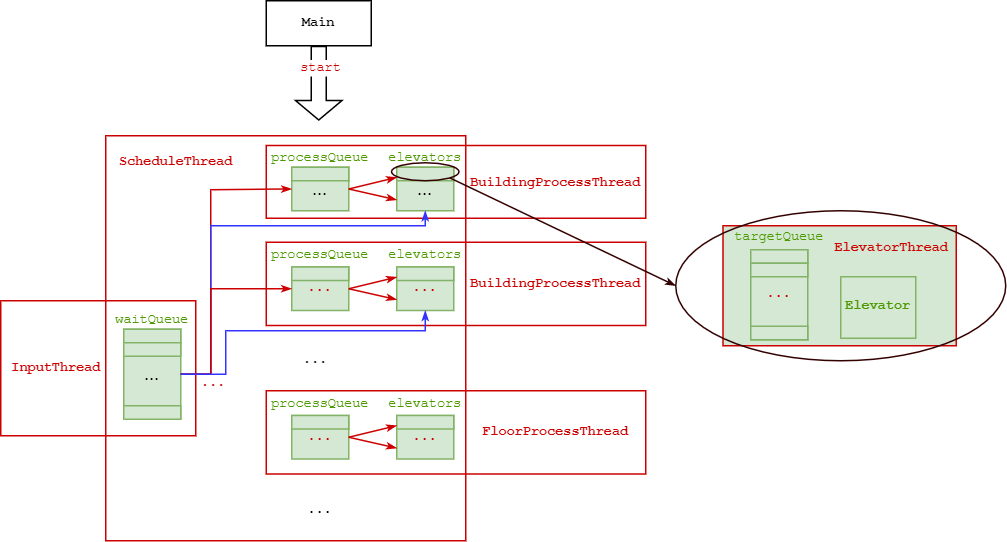

The diagram above was exported from draw.io. Its source (the exported page's mxGraphModel, read from the mxfile embedded in the PNG):
<mxGraphModel dx="650" dy="404" grid="1" gridSize="10" guides="1" tooltips="1" connect="1" arrows="1" fold="1" page="1" pageScale="1" pageWidth="850" pageHeight="1100" math="0" shadow="0">
  <root>
    <mxCell id="0" />
    <mxCell id="1" parent="0" />
    <mxCell id="hB9VX7R0wfS3REV-W6jU-15" value="" style="rounded=0;whiteSpace=wrap;html=1;fontFamily=Courier New;fontSize=9;fillColor=none;align=center;strokeColor=#CC0000;fontColor=#CC0000;" vertex="1" parent="1">
      <mxGeometry x="180" y="300" width="240" height="270" as="geometry" />
    </mxCell>
    <mxCell id="1au83bDSp_V7bLjEKUH4-7" value="" style="rounded=0;whiteSpace=wrap;html=1;fontFamily=Courier New;fontSize=9;fontColor=#CC0000;strokeColor=#CC0000;fillColor=none;" vertex="1" parent="1">
      <mxGeometry x="287" y="306.5" width="253" height="48.5" as="geometry" />
    </mxCell>
    <mxCell id="hB9VX7R0wfS3REV-W6jU-4" value="&lt;b&gt;&lt;font color=&quot;#cc0000&quot;&gt;&amp;nbsp;InputThread&lt;/font&gt;&lt;/b&gt;" style="rounded=0;whiteSpace=wrap;html=1;fontFamily=Courier New;fontSize=9;align=left;fillColor=none;strokeColor=#CC0000;" vertex="1" parent="1">
      <mxGeometry x="110" y="410" width="130" height="90" as="geometry" />
    </mxCell>
    <mxCell id="hB9VX7R0wfS3REV-W6jU-10" value="..." style="rounded=0;whiteSpace=wrap;html=1;fillColor=#d5e8d4;strokeColor=#82b366;" vertex="1" parent="1">
      <mxGeometry x="192" y="429" width="38" height="60" as="geometry" />
    </mxCell>
    <mxCell id="hB9VX7R0wfS3REV-W6jU-11" value="" style="rounded=0;whiteSpace=wrap;html=1;fillColor=#d5e8d4;strokeColor=#82b366;" vertex="1" parent="1">
      <mxGeometry x="192" y="429" width="38" height="9" as="geometry" />
    </mxCell>
    <mxCell id="hB9VX7R0wfS3REV-W6jU-12" value="" style="rounded=0;whiteSpace=wrap;html=1;fillColor=#d5e8d4;strokeColor=#82b366;" vertex="1" parent="1">
      <mxGeometry x="192" y="438" width="38" height="9" as="geometry" />
    </mxCell>
    <mxCell id="hB9VX7R0wfS3REV-W6jU-13" value="" style="rounded=0;whiteSpace=wrap;html=1;fillColor=#d5e8d4;strokeColor=#82b366;" vertex="1" parent="1">
      <mxGeometry x="192" y="480" width="38" height="9" as="geometry" />
    </mxCell>
    <mxCell id="hB9VX7R0wfS3REV-W6jU-14" value="&lt;font style=&quot;font-size: 9px&quot; face=&quot;Courier New&quot; color=&quot;#4d9900&quot;&gt;waitQueue&lt;/font&gt;" style="text;html=1;strokeColor=none;fillColor=none;align=center;verticalAlign=middle;whiteSpace=wrap;rounded=0;" vertex="1" parent="1">
      <mxGeometry x="186" y="416" width="50" height="10" as="geometry" />
    </mxCell>
    <mxCell id="hB9VX7R0wfS3REV-W6jU-16" value="&lt;font color=&quot;#cc0000&quot;&gt;&lt;b&gt;ScheduleThread&lt;/b&gt;&lt;/font&gt;" style="text;html=1;strokeColor=none;fillColor=none;align=center;verticalAlign=middle;whiteSpace=wrap;rounded=0;fontFamily=Courier New;fontSize=9;fontColor=#CC0000;" vertex="1" parent="1">
      <mxGeometry x="187" y="308" width="80" height="20" as="geometry" />
    </mxCell>
    <mxCell id="hB9VX7R0wfS3REV-W6jU-17" value="..." style="rounded=0;whiteSpace=wrap;html=1;fillColor=#d5e8d4;strokeColor=#82b366;" vertex="1" parent="1">
      <mxGeometry x="304" y="321" width="38" height="29" as="geometry" />
    </mxCell>
    <mxCell id="hB9VX7R0wfS3REV-W6jU-18" value="" style="rounded=0;whiteSpace=wrap;html=1;fillColor=#d5e8d4;strokeColor=#82b366;" vertex="1" parent="1">
      <mxGeometry x="304" y="321" width="38" height="9" as="geometry" />
    </mxCell>
    <mxCell id="hB9VX7R0wfS3REV-W6jU-21" value="&lt;font style=&quot;font-size: 9px&quot; face=&quot;Courier New&quot; color=&quot;#4d9900&quot;&gt;processQueue&lt;/font&gt;" style="text;html=1;strokeColor=none;fillColor=none;align=center;verticalAlign=middle;whiteSpace=wrap;rounded=0;" vertex="1" parent="1">
      <mxGeometry x="298" y="308" width="50" height="10" as="geometry" />
    </mxCell>
    <mxCell id="1au83bDSp_V7bLjEKUH4-1" value="..." style="rounded=0;whiteSpace=wrap;html=1;fillColor=#d5e8d4;strokeColor=#82b366;" vertex="1" parent="1">
      <mxGeometry x="374" y="321" width="38" height="29" as="geometry" />
    </mxCell>
    <mxCell id="1au83bDSp_V7bLjEKUH4-2" value="" style="rounded=0;whiteSpace=wrap;html=1;fillColor=#d5e8d4;strokeColor=#82b366;" vertex="1" parent="1">
      <mxGeometry x="374" y="321" width="38" height="9" as="geometry" />
    </mxCell>
    <mxCell id="1au83bDSp_V7bLjEKUH4-3" value="&lt;font style=&quot;font-size: 9px&quot; face=&quot;Courier New&quot; color=&quot;#4d9900&quot;&gt;elevators&lt;/font&gt;" style="text;html=1;strokeColor=none;fillColor=none;align=center;verticalAlign=middle;whiteSpace=wrap;rounded=0;" vertex="1" parent="1">
      <mxGeometry x="368" y="308" width="50" height="10" as="geometry" />
    </mxCell>
    <mxCell id="1au83bDSp_V7bLjEKUH4-9" value="&lt;font color=&quot;#cc0000&quot;&gt;&lt;b&gt;BuildingProcessThread&lt;/b&gt;&lt;/font&gt;" style="text;html=1;strokeColor=none;fillColor=none;align=center;verticalAlign=middle;whiteSpace=wrap;rounded=0;fontFamily=Courier New;fontSize=9;fontColor=#CC0000;" vertex="1" parent="1">
      <mxGeometry x="440" y="322.25" width="80" height="20" as="geometry" />
    </mxCell>
    <mxCell id="1au83bDSp_V7bLjEKUH4-10" value="" style="endArrow=classicThin;html=1;rounded=0;fontFamily=Courier New;fontSize=9;fontColor=#CC0000;entryX=0;entryY=0.75;entryDx=0;entryDy=0;exitX=1;exitY=0.5;exitDx=0;exitDy=0;endFill=1;strokeWidth=1;endSize=4;startSize=4;strokeColor=#CC0000;" edge="1" parent="1" source="hB9VX7R0wfS3REV-W6jU-17" target="1au83bDSp_V7bLjEKUH4-2">
      <mxGeometry width="50" height="50" relative="1" as="geometry">
        <mxPoint x="320" y="470" as="sourcePoint" />
        <mxPoint x="370" y="420" as="targetPoint" />
      </mxGeometry>
    </mxCell>
    <mxCell id="1au83bDSp_V7bLjEKUH4-11" value="" style="endArrow=classicThin;html=1;rounded=0;fontFamily=Courier New;fontSize=9;fontColor=#CC0000;entryX=0;entryY=0.75;entryDx=0;entryDy=0;exitX=1;exitY=0.5;exitDx=0;exitDy=0;startSize=4;endSize=4;endFill=1;strokeColor=#CC0000;" edge="1" parent="1" source="hB9VX7R0wfS3REV-W6jU-17" target="1au83bDSp_V7bLjEKUH4-1">
      <mxGeometry width="50" height="50" relative="1" as="geometry">
        <mxPoint x="351.9999999999999" y="345.5" as="sourcePoint" />
        <mxPoint x="384" y="337.7499999999999" as="targetPoint" />
      </mxGeometry>
    </mxCell>
    <mxCell id="1au83bDSp_V7bLjEKUH4-21" value="" style="rounded=0;whiteSpace=wrap;html=1;fontFamily=Courier New;fontSize=9;fontColor=#CC0000;strokeColor=#CC0000;fillColor=none;" vertex="1" parent="1">
      <mxGeometry x="287.0000000000001" y="371" width="253" height="55.5" as="geometry" />
    </mxCell>
    <mxCell id="1au83bDSp_V7bLjEKUH4-22" value="..." style="rounded=0;whiteSpace=wrap;html=1;fillColor=#d5e8d4;strokeColor=#82b366;fontFamily=Courier New;fontSize=9;fontColor=#CC0000;" vertex="1" parent="1">
      <mxGeometry x="304.0000000000001" y="387.5" width="38" height="29" as="geometry" />
    </mxCell>
    <mxCell id="1au83bDSp_V7bLjEKUH4-23" value="" style="rounded=0;whiteSpace=wrap;html=1;fillColor=#d5e8d4;strokeColor=#82b366;fontFamily=Courier New;fontSize=9;fontColor=#CC0000;" vertex="1" parent="1">
      <mxGeometry x="304.0000000000001" y="387.5" width="38" height="9" as="geometry" />
    </mxCell>
    <mxCell id="1au83bDSp_V7bLjEKUH4-24" value="&lt;font style=&quot;font-size: 9px&quot; face=&quot;Courier New&quot; color=&quot;#4d9900&quot;&gt;processQueue&lt;/font&gt;" style="text;html=1;strokeColor=none;fillColor=none;align=center;verticalAlign=middle;whiteSpace=wrap;rounded=0;fontFamily=Courier New;fontSize=9;fontColor=#CC0000;" vertex="1" parent="1">
      <mxGeometry x="298.0000000000001" y="374.5" width="50" height="10" as="geometry" />
    </mxCell>
    <mxCell id="1au83bDSp_V7bLjEKUH4-25" value="..." style="rounded=0;whiteSpace=wrap;html=1;fillColor=#d5e8d4;strokeColor=#82b366;fontFamily=Courier New;fontSize=9;fontColor=#CC0000;" vertex="1" parent="1">
      <mxGeometry x="374.0000000000001" y="387.5" width="38" height="29" as="geometry" />
    </mxCell>
    <mxCell id="1au83bDSp_V7bLjEKUH4-26" value="" style="rounded=0;whiteSpace=wrap;html=1;fillColor=#d5e8d4;strokeColor=#82b366;fontFamily=Courier New;fontSize=9;fontColor=#CC0000;" vertex="1" parent="1">
      <mxGeometry x="374.0000000000001" y="387.5" width="38" height="9" as="geometry" />
    </mxCell>
    <mxCell id="1au83bDSp_V7bLjEKUH4-27" value="&lt;font style=&quot;font-size: 9px&quot; face=&quot;Courier New&quot; color=&quot;#4d9900&quot;&gt;elevators&lt;/font&gt;" style="text;html=1;strokeColor=none;fillColor=none;align=center;verticalAlign=middle;whiteSpace=wrap;rounded=0;fontFamily=Courier New;fontSize=9;fontColor=#CC0000;" vertex="1" parent="1">
      <mxGeometry x="368.0000000000001" y="374.5" width="50" height="10" as="geometry" />
    </mxCell>
    <mxCell id="1au83bDSp_V7bLjEKUH4-28" value="&lt;font color=&quot;#cc0000&quot;&gt;&lt;b&gt;BuildingProcessThread&lt;/b&gt;&lt;/font&gt;" style="text;html=1;strokeColor=none;fillColor=none;align=center;verticalAlign=middle;whiteSpace=wrap;rounded=0;fontFamily=Courier New;fontSize=9;fontColor=#CC0000;" vertex="1" parent="1">
      <mxGeometry x="440.0000000000001" y="388.75" width="80" height="20" as="geometry" />
    </mxCell>
    <mxCell id="1au83bDSp_V7bLjEKUH4-29" value="" style="endArrow=classicThin;html=1;rounded=0;fontFamily=Courier New;fontSize=9;fontColor=#CC0000;entryX=0;entryY=0.75;entryDx=0;entryDy=0;exitX=1;exitY=0.5;exitDx=0;exitDy=0;endFill=1;strokeWidth=1;endSize=4;startSize=4;strokeColor=#CC0000;" edge="1" source="1au83bDSp_V7bLjEKUH4-22" target="1au83bDSp_V7bLjEKUH4-26" parent="1">
      <mxGeometry width="50" height="50" relative="1" as="geometry">
        <mxPoint x="320.0000000000001" y="536.5" as="sourcePoint" />
        <mxPoint x="370.0000000000001" y="486.5" as="targetPoint" />
      </mxGeometry>
    </mxCell>
    <mxCell id="1au83bDSp_V7bLjEKUH4-30" value="" style="endArrow=classicThin;html=1;rounded=0;fontFamily=Courier New;fontSize=9;fontColor=#CC0000;entryX=0;entryY=0.75;entryDx=0;entryDy=0;exitX=1;exitY=0.5;exitDx=0;exitDy=0;startSize=4;endSize=4;endFill=1;strokeColor=#CC0000;" edge="1" source="1au83bDSp_V7bLjEKUH4-22" target="1au83bDSp_V7bLjEKUH4-25" parent="1">
      <mxGeometry width="50" height="50" relative="1" as="geometry">
        <mxPoint x="352" y="412" as="sourcePoint" />
        <mxPoint x="384.0000000000001" y="404.2499999999999" as="targetPoint" />
      </mxGeometry>
    </mxCell>
    <mxCell id="1au83bDSp_V7bLjEKUH4-31" value="" style="rounded=0;whiteSpace=wrap;html=1;fontFamily=Courier New;fontSize=9;fontColor=#CC0000;strokeColor=#CC0000;fillColor=none;" vertex="1" parent="1">
      <mxGeometry x="287.0000000000001" y="470" width="253" height="55.5" as="geometry" />
    </mxCell>
    <mxCell id="1au83bDSp_V7bLjEKUH4-32" value="..." style="rounded=0;whiteSpace=wrap;html=1;fillColor=#d5e8d4;strokeColor=#82b366;fontFamily=Courier New;fontSize=9;fontColor=#CC0000;" vertex="1" parent="1">
      <mxGeometry x="304.0000000000001" y="486.5" width="38" height="29" as="geometry" />
    </mxCell>
    <mxCell id="1au83bDSp_V7bLjEKUH4-33" value="" style="rounded=0;whiteSpace=wrap;html=1;fillColor=#d5e8d4;strokeColor=#82b366;fontFamily=Courier New;fontSize=9;fontColor=#CC0000;" vertex="1" parent="1">
      <mxGeometry x="304.0000000000001" y="486.5" width="38" height="9" as="geometry" />
    </mxCell>
    <mxCell id="1au83bDSp_V7bLjEKUH4-34" value="&lt;font style=&quot;font-size: 9px&quot; face=&quot;Courier New&quot; color=&quot;#4d9900&quot;&gt;processQueue&lt;/font&gt;" style="text;html=1;strokeColor=none;fillColor=none;align=center;verticalAlign=middle;whiteSpace=wrap;rounded=0;fontFamily=Courier New;fontSize=9;fontColor=#CC0000;" vertex="1" parent="1">
      <mxGeometry x="298.0000000000001" y="473.5" width="50" height="10" as="geometry" />
    </mxCell>
    <mxCell id="1au83bDSp_V7bLjEKUH4-35" value="..." style="rounded=0;whiteSpace=wrap;html=1;fillColor=#d5e8d4;strokeColor=#82b366;fontFamily=Courier New;fontSize=9;fontColor=#CC0000;" vertex="1" parent="1">
      <mxGeometry x="374.0000000000001" y="486.5" width="38" height="29" as="geometry" />
    </mxCell>
    <mxCell id="1au83bDSp_V7bLjEKUH4-36" value="" style="rounded=0;whiteSpace=wrap;html=1;fillColor=#d5e8d4;strokeColor=#82b366;fontFamily=Courier New;fontSize=9;fontColor=#CC0000;" vertex="1" parent="1">
      <mxGeometry x="374.0000000000001" y="486.5" width="38" height="9" as="geometry" />
    </mxCell>
    <mxCell id="1au83bDSp_V7bLjEKUH4-37" value="&lt;font style=&quot;font-size: 9px&quot; face=&quot;Courier New&quot; color=&quot;#4d9900&quot;&gt;elevators&lt;/font&gt;" style="text;html=1;strokeColor=none;fillColor=none;align=center;verticalAlign=middle;whiteSpace=wrap;rounded=0;fontFamily=Courier New;fontSize=9;fontColor=#CC0000;" vertex="1" parent="1">
      <mxGeometry x="368.0000000000001" y="473.5" width="50" height="10" as="geometry" />
    </mxCell>
    <mxCell id="1au83bDSp_V7bLjEKUH4-38" value="&lt;font color=&quot;#cc0000&quot;&gt;&lt;b&gt;FloorProcessThread&lt;/b&gt;&lt;/font&gt;" style="text;html=1;strokeColor=none;fillColor=none;align=center;verticalAlign=middle;whiteSpace=wrap;rounded=0;fontFamily=Courier New;fontSize=9;fontColor=#CC0000;" vertex="1" parent="1">
      <mxGeometry x="440.0000000000001" y="487.75" width="80" height="20" as="geometry" />
    </mxCell>
    <mxCell id="1au83bDSp_V7bLjEKUH4-39" value="" style="endArrow=classicThin;html=1;rounded=0;fontFamily=Courier New;fontSize=9;fontColor=#CC0000;entryX=0;entryY=0.75;entryDx=0;entryDy=0;exitX=1;exitY=0.5;exitDx=0;exitDy=0;endFill=1;strokeWidth=1;endSize=4;startSize=4;strokeColor=#CC0000;" edge="1" source="1au83bDSp_V7bLjEKUH4-32" target="1au83bDSp_V7bLjEKUH4-36" parent="1">
      <mxGeometry width="50" height="50" relative="1" as="geometry">
        <mxPoint x="320.0000000000001" y="635.5" as="sourcePoint" />
        <mxPoint x="370.0000000000001" y="585.5" as="targetPoint" />
      </mxGeometry>
    </mxCell>
    <mxCell id="1au83bDSp_V7bLjEKUH4-40" value="" style="endArrow=classicThin;html=1;rounded=0;fontFamily=Courier New;fontSize=9;fontColor=#CC0000;entryX=0;entryY=0.75;entryDx=0;entryDy=0;exitX=1;exitY=0.5;exitDx=0;exitDy=0;startSize=4;endSize=4;endFill=1;strokeColor=#CC0000;" edge="1" source="1au83bDSp_V7bLjEKUH4-32" target="1au83bDSp_V7bLjEKUH4-35" parent="1">
      <mxGeometry width="50" height="50" relative="1" as="geometry">
        <mxPoint x="352" y="511" as="sourcePoint" />
        <mxPoint x="384.0000000000001" y="503.2499999999999" as="targetPoint" />
      </mxGeometry>
    </mxCell>
    <mxCell id="zP77XdLMPVSX97Kfy-Xc-1" value="..." style="text;html=1;strokeColor=none;fillColor=none;align=center;verticalAlign=middle;whiteSpace=wrap;rounded=0;fontFamily=Courier New;fontSize=9;" vertex="1" parent="1">
      <mxGeometry x="305" y="445" width="30" height="10" as="geometry" />
    </mxCell>
    <mxCell id="zP77XdLMPVSX97Kfy-Xc-2" value="..." style="text;html=1;strokeColor=none;fillColor=none;align=center;verticalAlign=middle;whiteSpace=wrap;rounded=0;fontFamily=Courier New;fontSize=9;" vertex="1" parent="1">
      <mxGeometry x="308" y="545" width="30" height="10" as="geometry" />
    </mxCell>
    <mxCell id="zP77XdLMPVSX97Kfy-Xc-3" value="" style="endArrow=classicThin;html=1;rounded=0;fontFamily=Courier New;fontSize=9;fontColor=#CC0000;entryX=0;entryY=0.5;entryDx=0;entryDy=0;exitX=1;exitY=0.5;exitDx=0;exitDy=0;endFill=1;strokeWidth=1;endSize=4;startSize=4;strokeColor=#CC0000;" edge="1" parent="1" source="hB9VX7R0wfS3REV-W6jU-10" target="hB9VX7R0wfS3REV-W6jU-17">
      <mxGeometry width="50" height="50" relative="1" as="geometry">
        <mxPoint x="351.9999999999999" y="345.5" as="sourcePoint" />
        <mxPoint x="384" y="337.7499999999999" as="targetPoint" />
        <Array as="points">
          <mxPoint x="250" y="459" />
          <mxPoint x="250" y="336" />
        </Array>
      </mxGeometry>
    </mxCell>
    <mxCell id="zP77XdLMPVSX97Kfy-Xc-9" value="" style="ellipse;whiteSpace=wrap;html=1;fontFamily=Courier New;fontSize=9;fontColor=#CC0000;strokeColor=#330000;fillColor=none;" vertex="1" parent="1">
      <mxGeometry x="370.5" y="318" width="45" height="12" as="geometry" />
    </mxCell>
    <mxCell id="zP77XdLMPVSX97Kfy-Xc-11" value="" style="endArrow=classicThin;html=1;rounded=0;fontFamily=Courier New;fontSize=9;fontColor=#CC0000;endFill=1;strokeWidth=1;endSize=4;startSize=4;strokeColor=#330000;exitX=1;exitY=1;exitDx=0;exitDy=0;entryX=0;entryY=0.5;entryDx=0;entryDy=0;" edge="1" parent="1" source="zP77XdLMPVSX97Kfy-Xc-9" target="zP77XdLMPVSX97Kfy-Xc-15">
      <mxGeometry width="50" height="50" relative="1" as="geometry">
        <mxPoint x="240" y="470" as="sourcePoint" />
        <mxPoint x="570" y="360" as="targetPoint" />
      </mxGeometry>
    </mxCell>
    <mxCell id="zP77XdLMPVSX97Kfy-Xc-12" value="" style="rounded=0;whiteSpace=wrap;html=1;fontFamily=Courier New;fontSize=9;fillColor=#d5e8d4;strokeColor=#CC0000;" vertex="1" parent="1">
      <mxGeometry x="591.5" y="360" width="155.5" height="80" as="geometry" />
    </mxCell>
    <mxCell id="zP77XdLMPVSX97Kfy-Xc-13" value="&lt;font color=&quot;#cc0000&quot;&gt;&lt;b&gt;ElevatorThread&lt;/b&gt;&lt;/font&gt;" style="text;html=1;strokeColor=none;fillColor=none;align=center;verticalAlign=middle;whiteSpace=wrap;rounded=0;fontFamily=Courier New;fontSize=9;fontColor=#CC0000;" vertex="1" parent="1">
      <mxGeometry x="664" y="364.5" width="80" height="20" as="geometry" />
    </mxCell>
    <mxCell id="zP77XdLMPVSX97Kfy-Xc-14" value="&lt;div&gt;&lt;span&gt;&lt;b&gt;&lt;font color=&quot;#4d9900&quot;&gt;Elevator&lt;/font&gt;&lt;/b&gt;&lt;/span&gt;&lt;br&gt;&lt;/div&gt;" style="rounded=0;whiteSpace=wrap;html=1;fontFamily=Courier New;fontSize=9;fillColor=#d5e8d4;align=center;strokeColor=#82b366;" vertex="1" parent="1">
      <mxGeometry x="670" y="394" width="50" height="41" as="geometry" />
    </mxCell>
    <mxCell id="zP77XdLMPVSX97Kfy-Xc-16" value="..." style="rounded=0;whiteSpace=wrap;html=1;fillColor=#d5e8d4;strokeColor=#82b366;fontFamily=Courier New;fontSize=9;fontColor=#CC0000;" vertex="1" parent="1">
      <mxGeometry x="610" y="376" width="38" height="60" as="geometry" />
    </mxCell>
    <mxCell id="zP77XdLMPVSX97Kfy-Xc-17" value="" style="rounded=0;whiteSpace=wrap;html=1;fillColor=#d5e8d4;strokeColor=#82b366;fontFamily=Courier New;fontSize=9;fontColor=#CC0000;" vertex="1" parent="1">
      <mxGeometry x="610" y="376" width="38" height="9" as="geometry" />
    </mxCell>
    <mxCell id="zP77XdLMPVSX97Kfy-Xc-18" value="" style="rounded=0;whiteSpace=wrap;html=1;fillColor=#d5e8d4;strokeColor=#82b366;fontFamily=Courier New;fontSize=9;fontColor=#CC0000;" vertex="1" parent="1">
      <mxGeometry x="610" y="385" width="38" height="9" as="geometry" />
    </mxCell>
    <mxCell id="zP77XdLMPVSX97Kfy-Xc-19" value="" style="rounded=0;whiteSpace=wrap;html=1;fillColor=#d5e8d4;strokeColor=#82b366;fontFamily=Courier New;fontSize=9;fontColor=#CC0000;" vertex="1" parent="1">
      <mxGeometry x="610" y="427" width="38" height="9" as="geometry" />
    </mxCell>
    <mxCell id="zP77XdLMPVSX97Kfy-Xc-20" value="&lt;font style=&quot;font-size: 9px&quot; face=&quot;Courier New&quot; color=&quot;#4d9900&quot;&gt;targetQueue&lt;/font&gt;" style="text;html=1;strokeColor=none;fillColor=none;align=center;verticalAlign=middle;whiteSpace=wrap;rounded=0;fontFamily=Courier New;fontSize=9;fontColor=#CC0000;" vertex="1" parent="1">
      <mxGeometry x="604" y="363" width="50" height="10" as="geometry" />
    </mxCell>
    <mxCell id="zP77XdLMPVSX97Kfy-Xc-15" value="" style="ellipse;whiteSpace=wrap;html=1;fontFamily=Courier New;fontSize=9;fontColor=#CC0000;strokeColor=#330000;fillColor=none;" vertex="1" parent="1">
      <mxGeometry x="560" y="350" width="220" height="100" as="geometry" />
    </mxCell>
    <mxCell id="_84PhEBInrxNJS0yXJ7f-1" value="" style="endArrow=classicThin;html=1;rounded=0;fontFamily=Courier New;fontSize=9;fontColor=#CC0000;entryX=0.5;entryY=1;entryDx=0;entryDy=0;exitX=1;exitY=0.5;exitDx=0;exitDy=0;endFill=1;strokeWidth=1;endSize=4;startSize=4;strokeColor=#3333FF;" edge="1" parent="1" source="hB9VX7R0wfS3REV-W6jU-10" target="1au83bDSp_V7bLjEKUH4-1">
      <mxGeometry width="50" height="50" relative="1" as="geometry">
        <mxPoint x="239.9999999999999" y="468.9999999999999" as="sourcePoint" />
        <mxPoint x="314" y="345.5" as="targetPoint" />
        <Array as="points">
          <mxPoint x="250" y="459" />
          <mxPoint x="250" y="360" />
          <mxPoint x="393" y="360" />
        </Array>
      </mxGeometry>
    </mxCell>
    <mxCell id="_84PhEBInrxNJS0yXJ7f-2" value="" style="endArrow=classicThin;html=1;rounded=0;fontFamily=Courier New;fontSize=9;fontColor=#CC0000;entryX=0;entryY=0.5;entryDx=0;entryDy=0;exitX=1;exitY=0.5;exitDx=0;exitDy=0;endFill=1;strokeWidth=1;endSize=4;startSize=4;strokeColor=#CC0000;" edge="1" parent="1" source="hB9VX7R0wfS3REV-W6jU-10" target="1au83bDSp_V7bLjEKUH4-22">
      <mxGeometry width="50" height="50" relative="1" as="geometry">
        <mxPoint x="240" y="469" as="sourcePoint" />
        <mxPoint x="314" y="345.5" as="targetPoint" />
        <Array as="points">
          <mxPoint x="250" y="459" />
          <mxPoint x="250" y="402" />
        </Array>
      </mxGeometry>
    </mxCell>
    <mxCell id="_84PhEBInrxNJS0yXJ7f-3" value="" style="endArrow=classicThin;html=1;rounded=0;fontFamily=Courier New;fontSize=9;fontColor=#CC0000;entryX=0.5;entryY=1;entryDx=0;entryDy=0;exitX=1;exitY=0.5;exitDx=0;exitDy=0;endFill=1;strokeWidth=1;endSize=4;startSize=4;strokeColor=#3333FF;" edge="1" parent="1" source="hB9VX7R0wfS3REV-W6jU-10" target="1au83bDSp_V7bLjEKUH4-25">
      <mxGeometry width="50" height="50" relative="1" as="geometry">
        <mxPoint x="240" y="469" as="sourcePoint" />
        <mxPoint x="403.0000000000001" y="360" as="targetPoint" />
        <Array as="points">
          <mxPoint x="260" y="459" />
          <mxPoint x="260" y="430" />
          <mxPoint x="393" y="430" />
        </Array>
      </mxGeometry>
    </mxCell>
    <mxCell id="_84PhEBInrxNJS0yXJ7f-4" value="&lt;font color=&quot;#cc0000&quot;&gt;...&lt;/font&gt;" style="text;html=1;strokeColor=none;fillColor=none;align=center;verticalAlign=middle;whiteSpace=wrap;rounded=0;fontFamily=Courier New;fontSize=9;" vertex="1" parent="1">
      <mxGeometry x="237" y="460" width="30" height="10" as="geometry" />
    </mxCell>
    <mxCell id="hAofC5rSeJr0azebI4D_-1" value="&lt;b&gt;Main&lt;/b&gt;" style="rounded=0;whiteSpace=wrap;html=1;fontFamily=Courier New;fontSize=9;" vertex="1" parent="1">
      <mxGeometry x="287" y="210" width="70" height="30" as="geometry" />
    </mxCell>
    <mxCell id="hAofC5rSeJr0azebI4D_-3" value="" style="shape=flexArrow;endArrow=classic;html=1;rounded=0;fontFamily=Courier New;fontSize=9;fontColor=#CC0000;startSize=4;endSize=4;strokeColor=#000000;strokeWidth=1;exitX=0.5;exitY=1;exitDx=0;exitDy=0;" edge="1" parent="1" source="hAofC5rSeJr0azebI4D_-1">
      <mxGeometry width="50" height="50" relative="1" as="geometry">
        <mxPoint x="300" y="290" as="sourcePoint" />
        <mxPoint x="322" y="290" as="targetPoint" />
      </mxGeometry>
    </mxCell>
    <mxCell id="hAofC5rSeJr0azebI4D_-4" value="start" style="edgeLabel;html=1;align=center;verticalAlign=middle;resizable=0;points=[];fontSize=9;fontFamily=Courier New;fontColor=#CC0000;" vertex="1" connectable="0" parent="hAofC5rSeJr0azebI4D_-3">
      <mxGeometry x="-0.4333" y="1" relative="1" as="geometry">
        <mxPoint as="offset" />
      </mxGeometry>
    </mxCell>
  </root>
</mxGraphModel>